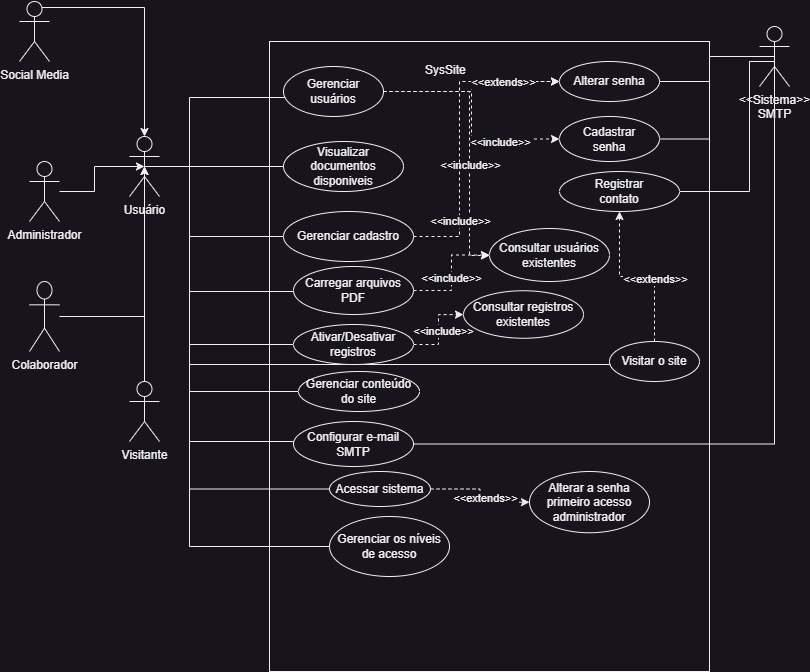

The diagram above was exported from draw.io. Its source (the exported page's mxGraphModel, read from the mxfile embedded in the PNG):
<mxGraphModel dx="1050" dy="621" grid="1" gridSize="10" guides="1" tooltips="1" connect="1" arrows="1" fold="1" page="1" pageScale="1" pageWidth="827" pageHeight="1169" math="0" shadow="0">
  <root>
    <mxCell id="0" />
    <mxCell id="1" parent="0" />
    <object label="Usuário" Usuário="" id="NZdatJUdCUIzOeaMkChF-2">
      <mxCell style="shape=umlActor;verticalLabelPosition=bottom;verticalAlign=top;html=1;outlineConnect=0;" parent="1" vertex="1">
        <mxGeometry x="140" y="145" width="30" height="60" as="geometry" />
      </mxCell>
    </object>
    <mxCell id="NZdatJUdCUIzOeaMkChF-13" style="edgeStyle=orthogonalEdgeStyle;rounded=0;orthogonalLoop=1;jettySize=auto;html=1;entryX=0.5;entryY=0.5;entryDx=0;entryDy=0;entryPerimeter=0;" parent="1" source="NZdatJUdCUIzOeaMkChF-5" target="NZdatJUdCUIzOeaMkChF-2" edge="1">
      <mxGeometry relative="1" as="geometry" />
    </mxCell>
    <object label="Administrador" Usuário="" id="NZdatJUdCUIzOeaMkChF-5">
      <mxCell style="shape=umlActor;verticalLabelPosition=bottom;verticalAlign=top;html=1;outlineConnect=0;" parent="1" vertex="1">
        <mxGeometry x="40" y="170" width="30" height="60" as="geometry" />
      </mxCell>
    </object>
    <mxCell id="NZdatJUdCUIzOeaMkChF-12" style="edgeStyle=orthogonalEdgeStyle;rounded=0;orthogonalLoop=1;jettySize=auto;html=1;entryX=0.5;entryY=0.5;entryDx=0;entryDy=0;entryPerimeter=0;" parent="1" source="NZdatJUdCUIzOeaMkChF-6" target="NZdatJUdCUIzOeaMkChF-2" edge="1">
      <mxGeometry relative="1" as="geometry" />
    </mxCell>
    <object label="Colaborador" Usuário="" id="NZdatJUdCUIzOeaMkChF-6">
      <mxCell style="shape=umlActor;verticalLabelPosition=bottom;verticalAlign=top;html=1;outlineConnect=0;" parent="1" vertex="1">
        <mxGeometry x="40" y="290" width="30" height="70" as="geometry" />
      </mxCell>
    </object>
    <mxCell id="NZdatJUdCUIzOeaMkChF-11" style="edgeStyle=orthogonalEdgeStyle;rounded=0;orthogonalLoop=1;jettySize=auto;html=1;exitX=0.75;exitY=0.1;exitDx=0;exitDy=0;exitPerimeter=0;" parent="1" source="NZdatJUdCUIzOeaMkChF-7" target="NZdatJUdCUIzOeaMkChF-2" edge="1">
      <mxGeometry relative="1" as="geometry">
        <mxPoint x="150" y="130" as="targetPoint" />
      </mxGeometry>
    </mxCell>
    <object label="Social Media" Usuário="" id="NZdatJUdCUIzOeaMkChF-7">
      <mxCell style="shape=umlActor;verticalLabelPosition=bottom;verticalAlign=top;html=1;outlineConnect=0;" parent="1" vertex="1">
        <mxGeometry x="30" y="10" width="30" height="60" as="geometry" />
      </mxCell>
    </object>
    <mxCell id="NZdatJUdCUIzOeaMkChF-14" value="" style="rounded=0;whiteSpace=wrap;html=1;" parent="1" vertex="1">
      <mxGeometry x="280" y="50" width="440" height="630" as="geometry" />
    </mxCell>
    <mxCell id="NZdatJUdCUIzOeaMkChF-15" value="SysSite" style="text;strokeColor=none;fillColor=none;spacingLeft=4;spacingRight=4;overflow=hidden;rotatable=0;points=[[0,0.5],[1,0.5]];portConstraint=eastwest;fontSize=12;whiteSpace=wrap;html=1;" parent="1" vertex="1">
      <mxGeometry x="430" y="65" width="60" height="30" as="geometry" />
    </mxCell>
    <mxCell id="NZdatJUdCUIzOeaMkChF-16" value="Visualizar documentos disponiveis" style="ellipse;whiteSpace=wrap;html=1;" parent="1" vertex="1">
      <mxGeometry x="294" y="150" width="120" height="50" as="geometry" />
    </mxCell>
    <mxCell id="NZdatJUdCUIzOeaMkChF-17" value="" style="endArrow=none;html=1;rounded=0;exitX=0.5;exitY=0.5;exitDx=0;exitDy=0;exitPerimeter=0;" parent="1" source="NZdatJUdCUIzOeaMkChF-2" target="NZdatJUdCUIzOeaMkChF-16" edge="1">
      <mxGeometry width="50" height="50" relative="1" as="geometry">
        <mxPoint x="380" y="290" as="sourcePoint" />
        <mxPoint x="430" y="240" as="targetPoint" />
      </mxGeometry>
    </mxCell>
    <mxCell id="NZdatJUdCUIzOeaMkChF-30" style="edgeStyle=orthogonalEdgeStyle;rounded=0;orthogonalLoop=1;jettySize=auto;html=1;entryX=0;entryY=0.5;entryDx=0;entryDy=0;dashed=1;" parent="1" source="NZdatJUdCUIzOeaMkChF-18" target="NZdatJUdCUIzOeaMkChF-23" edge="1">
      <mxGeometry relative="1" as="geometry" />
    </mxCell>
    <mxCell id="NZdatJUdCUIzOeaMkChF-43" value="&amp;lt;&amp;lt;include&amp;gt;&amp;gt;" style="edgeLabel;html=1;align=center;verticalAlign=middle;resizable=0;points=[];" parent="NZdatJUdCUIzOeaMkChF-30" vertex="1" connectable="0">
      <mxGeometry x="0.5943" y="2" relative="1" as="geometry">
        <mxPoint x="-14" y="5" as="offset" />
      </mxGeometry>
    </mxCell>
    <mxCell id="NZdatJUdCUIzOeaMkChF-31" style="edgeStyle=orthogonalEdgeStyle;rounded=0;orthogonalLoop=1;jettySize=auto;html=1;entryX=0;entryY=0.5;entryDx=0;entryDy=0;dashed=1;" parent="1" source="NZdatJUdCUIzOeaMkChF-18" target="NZdatJUdCUIzOeaMkChF-19" edge="1">
      <mxGeometry relative="1" as="geometry" />
    </mxCell>
    <mxCell id="NZdatJUdCUIzOeaMkChF-41" style="edgeStyle=orthogonalEdgeStyle;rounded=0;orthogonalLoop=1;jettySize=auto;html=1;entryX=0.5;entryY=0.5;entryDx=0;entryDy=0;entryPerimeter=0;endArrow=none;endFill=0;" parent="1" target="NZdatJUdCUIzOeaMkChF-2" edge="1">
      <mxGeometry relative="1" as="geometry">
        <mxPoint x="324" y="105" as="sourcePoint" />
        <mxPoint x="200" y="170" as="targetPoint" />
        <Array as="points">
          <mxPoint x="324" y="106" />
          <mxPoint x="200" y="106" />
          <mxPoint x="200" y="175" />
        </Array>
      </mxGeometry>
    </mxCell>
    <mxCell id="NZdatJUdCUIzOeaMkChF-73" style="edgeStyle=orthogonalEdgeStyle;rounded=0;orthogonalLoop=1;jettySize=auto;html=1;dashed=1;" parent="1" source="NZdatJUdCUIzOeaMkChF-18" target="NZdatJUdCUIzOeaMkChF-52" edge="1">
      <mxGeometry relative="1" as="geometry">
        <Array as="points">
          <mxPoint x="480" y="100" />
          <mxPoint x="480" y="264" />
        </Array>
      </mxGeometry>
    </mxCell>
    <mxCell id="NZdatJUdCUIzOeaMkChF-74" value="&amp;lt;&amp;lt;include&amp;gt;&amp;gt;" style="edgeLabel;html=1;align=center;verticalAlign=middle;resizable=0;points=[];" parent="NZdatJUdCUIzOeaMkChF-73" vertex="1" connectable="0">
      <mxGeometry x="0.1777" relative="1" as="geometry">
        <mxPoint as="offset" />
      </mxGeometry>
    </mxCell>
    <mxCell id="NZdatJUdCUIzOeaMkChF-18" value="Gerenciar usuários" style="ellipse;whiteSpace=wrap;html=1;" parent="1" vertex="1">
      <mxGeometry x="294" y="75" width="100" height="50" as="geometry" />
    </mxCell>
    <mxCell id="NZdatJUdCUIzOeaMkChF-19" value="Alterar senha" style="ellipse;whiteSpace=wrap;html=1;" parent="1" vertex="1">
      <mxGeometry x="570" y="70" width="100" height="40" as="geometry" />
    </mxCell>
    <mxCell id="NZdatJUdCUIzOeaMkChF-22" value="" style="edgeStyle=orthogonalEdgeStyle;rounded=0;orthogonalLoop=1;jettySize=auto;html=1;entryX=1;entryY=0.5;entryDx=0;entryDy=0;endArrow=none;endFill=0;" parent="1" source="NZdatJUdCUIzOeaMkChF-20" target="NZdatJUdCUIzOeaMkChF-19" edge="1">
      <mxGeometry relative="1" as="geometry">
        <mxPoint x="725" y="180" as="targetPoint" />
      </mxGeometry>
    </mxCell>
    <mxCell id="NZdatJUdCUIzOeaMkChF-24" style="edgeStyle=orthogonalEdgeStyle;rounded=0;orthogonalLoop=1;jettySize=auto;html=1;entryX=1;entryY=0.5;entryDx=0;entryDy=0;endArrow=none;endFill=0;exitX=0.5;exitY=0.5;exitDx=0;exitDy=0;exitPerimeter=0;" parent="1" source="NZdatJUdCUIzOeaMkChF-20" target="NZdatJUdCUIzOeaMkChF-23" edge="1">
      <mxGeometry relative="1" as="geometry" />
    </mxCell>
    <mxCell id="NZdatJUdCUIzOeaMkChF-26" style="edgeStyle=orthogonalEdgeStyle;rounded=0;orthogonalLoop=1;jettySize=auto;html=1;endArrow=none;endFill=0;exitX=0.5;exitY=0.5;exitDx=0;exitDy=0;exitPerimeter=0;" parent="1" source="NZdatJUdCUIzOeaMkChF-20" target="NZdatJUdCUIzOeaMkChF-25" edge="1">
      <mxGeometry relative="1" as="geometry">
        <Array as="points">
          <mxPoint x="785" y="70" />
          <mxPoint x="760" y="70" />
          <mxPoint x="760" y="200" />
        </Array>
      </mxGeometry>
    </mxCell>
    <mxCell id="NZdatJUdCUIzOeaMkChF-20" value="&amp;lt;&amp;lt;Sistema&amp;gt;&amp;gt;&lt;br&gt;SMTP" style="shape=umlActor;verticalLabelPosition=bottom;verticalAlign=top;html=1;outlineConnect=0;" parent="1" vertex="1">
      <mxGeometry x="770" y="35" width="30" height="60" as="geometry" />
    </mxCell>
    <mxCell id="NZdatJUdCUIzOeaMkChF-23" value="Cadastrar &lt;br&gt;senha" style="ellipse;whiteSpace=wrap;html=1;" parent="1" vertex="1">
      <mxGeometry x="570" y="125" width="100" height="45" as="geometry" />
    </mxCell>
    <mxCell id="NZdatJUdCUIzOeaMkChF-25" value="Registrar &lt;br&gt;contato" style="ellipse;whiteSpace=wrap;html=1;" parent="1" vertex="1">
      <mxGeometry x="570" y="180" width="120" height="40" as="geometry" />
    </mxCell>
    <mxCell id="NZdatJUdCUIzOeaMkChF-37" style="edgeStyle=orthogonalEdgeStyle;rounded=0;orthogonalLoop=1;jettySize=auto;html=1;entryX=0;entryY=0.5;entryDx=0;entryDy=0;dashed=1;" parent="1" source="NZdatJUdCUIzOeaMkChF-35" target="NZdatJUdCUIzOeaMkChF-19" edge="1">
      <mxGeometry relative="1" as="geometry">
        <Array as="points">
          <mxPoint x="470" y="245" />
          <mxPoint x="470" y="90" />
        </Array>
      </mxGeometry>
    </mxCell>
    <mxCell id="NZdatJUdCUIzOeaMkChF-42" value="&amp;lt;&amp;lt;include&amp;gt;&amp;gt;" style="edgeLabel;html=1;align=center;verticalAlign=middle;resizable=0;points=[];" parent="NZdatJUdCUIzOeaMkChF-37" vertex="1" connectable="0">
      <mxGeometry x="0.165" y="3" relative="1" as="geometry">
        <mxPoint x="3" y="113" as="offset" />
      </mxGeometry>
    </mxCell>
    <mxCell id="NZdatJUdCUIzOeaMkChF-44" value="&amp;lt;&amp;lt;extends&amp;gt;&amp;gt;" style="edgeLabel;html=1;align=center;verticalAlign=middle;resizable=0;points=[];" parent="NZdatJUdCUIzOeaMkChF-37" vertex="1" connectable="0">
      <mxGeometry x="0.624" relative="1" as="geometry">
        <mxPoint as="offset" />
      </mxGeometry>
    </mxCell>
    <mxCell id="NZdatJUdCUIzOeaMkChF-45" style="edgeStyle=orthogonalEdgeStyle;rounded=0;orthogonalLoop=1;jettySize=auto;html=1;entryX=0.5;entryY=0.5;entryDx=0;entryDy=0;entryPerimeter=0;endArrow=none;endFill=0;" parent="1" source="NZdatJUdCUIzOeaMkChF-35" target="NZdatJUdCUIzOeaMkChF-2" edge="1">
      <mxGeometry relative="1" as="geometry">
        <Array as="points">
          <mxPoint x="200" y="245" />
          <mxPoint x="200" y="175" />
        </Array>
      </mxGeometry>
    </mxCell>
    <mxCell id="NZdatJUdCUIzOeaMkChF-35" value="Gerenciar cadastro" style="ellipse;whiteSpace=wrap;html=1;" parent="1" vertex="1">
      <mxGeometry x="294" y="220" width="130" height="50" as="geometry" />
    </mxCell>
    <mxCell id="NZdatJUdCUIzOeaMkChF-47" style="edgeStyle=orthogonalEdgeStyle;rounded=0;orthogonalLoop=1;jettySize=auto;html=1;entryX=0.5;entryY=0.5;entryDx=0;entryDy=0;entryPerimeter=0;endArrow=none;endFill=0;" parent="1" source="NZdatJUdCUIzOeaMkChF-46" target="NZdatJUdCUIzOeaMkChF-2" edge="1">
      <mxGeometry relative="1" as="geometry">
        <Array as="points">
          <mxPoint x="200" y="450" />
          <mxPoint x="200" y="175" />
        </Array>
      </mxGeometry>
    </mxCell>
    <mxCell id="NZdatJUdCUIzOeaMkChF-57" style="edgeStyle=orthogonalEdgeStyle;rounded=0;orthogonalLoop=1;jettySize=auto;html=1;entryX=0.5;entryY=0.5;entryDx=0;entryDy=0;entryPerimeter=0;endArrow=none;endFill=0;" parent="1" source="NZdatJUdCUIzOeaMkChF-46" target="NZdatJUdCUIzOeaMkChF-20" edge="1">
      <mxGeometry relative="1" as="geometry" />
    </mxCell>
    <mxCell id="NZdatJUdCUIzOeaMkChF-46" value="Configurar e-mail SMTP" style="ellipse;whiteSpace=wrap;html=1;" parent="1" vertex="1">
      <mxGeometry x="304" y="430" width="120" height="45" as="geometry" />
    </mxCell>
    <mxCell id="NZdatJUdCUIzOeaMkChF-50" style="edgeStyle=orthogonalEdgeStyle;rounded=0;orthogonalLoop=1;jettySize=auto;html=1;entryX=0.5;entryY=0.5;entryDx=0;entryDy=0;entryPerimeter=0;endArrow=none;endFill=0;" parent="1" source="NZdatJUdCUIzOeaMkChF-49" target="NZdatJUdCUIzOeaMkChF-2" edge="1">
      <mxGeometry relative="1" as="geometry">
        <Array as="points">
          <mxPoint x="200" y="400" />
          <mxPoint x="200" y="175" />
        </Array>
      </mxGeometry>
    </mxCell>
    <mxCell id="NZdatJUdCUIzOeaMkChF-49" value="Gerenciar conteúdo do site" style="ellipse;whiteSpace=wrap;html=1;" parent="1" vertex="1">
      <mxGeometry x="309" y="380" width="121" height="40" as="geometry" />
    </mxCell>
    <mxCell id="NZdatJUdCUIzOeaMkChF-53" style="edgeStyle=orthogonalEdgeStyle;rounded=0;orthogonalLoop=1;jettySize=auto;html=1;entryX=0.5;entryY=0.5;entryDx=0;entryDy=0;entryPerimeter=0;endArrow=none;endFill=0;" parent="1" source="NZdatJUdCUIzOeaMkChF-51" target="NZdatJUdCUIzOeaMkChF-2" edge="1">
      <mxGeometry relative="1" as="geometry">
        <Array as="points">
          <mxPoint x="200" y="300" />
          <mxPoint x="200" y="175" />
        </Array>
      </mxGeometry>
    </mxCell>
    <mxCell id="NZdatJUdCUIzOeaMkChF-55" style="edgeStyle=orthogonalEdgeStyle;rounded=0;orthogonalLoop=1;jettySize=auto;html=1;dashed=1;" parent="1" source="NZdatJUdCUIzOeaMkChF-51" target="NZdatJUdCUIzOeaMkChF-52" edge="1">
      <mxGeometry relative="1" as="geometry" />
    </mxCell>
    <mxCell id="NZdatJUdCUIzOeaMkChF-56" value="&amp;lt;&amp;lt;include&amp;gt;&amp;gt;" style="edgeLabel;html=1;align=center;verticalAlign=middle;resizable=0;points=[];" parent="NZdatJUdCUIzOeaMkChF-55" vertex="1" connectable="0">
      <mxGeometry x="-0.0903" y="1" relative="1" as="geometry">
        <mxPoint as="offset" />
      </mxGeometry>
    </mxCell>
    <mxCell id="NZdatJUdCUIzOeaMkChF-51" value="Carregar arquivos PDF" style="ellipse;whiteSpace=wrap;html=1;" parent="1" vertex="1">
      <mxGeometry x="304" y="275" width="120" height="48" as="geometry" />
    </mxCell>
    <mxCell id="NZdatJUdCUIzOeaMkChF-52" value="Consultar usuários existentes" style="ellipse;whiteSpace=wrap;html=1;" parent="1" vertex="1">
      <mxGeometry x="500" y="237" width="120" height="53" as="geometry" />
    </mxCell>
    <mxCell id="NZdatJUdCUIzOeaMkChF-60" value="" style="edgeStyle=orthogonalEdgeStyle;rounded=0;orthogonalLoop=1;jettySize=auto;html=1;dashed=1;" parent="1" source="NZdatJUdCUIzOeaMkChF-58" target="NZdatJUdCUIzOeaMkChF-25" edge="1">
      <mxGeometry relative="1" as="geometry" />
    </mxCell>
    <mxCell id="NZdatJUdCUIzOeaMkChF-61" value="&amp;lt;&amp;lt;extends&amp;gt;&amp;gt;" style="edgeLabel;html=1;align=center;verticalAlign=middle;resizable=0;points=[];" parent="NZdatJUdCUIzOeaMkChF-60" vertex="1" connectable="0">
      <mxGeometry x="-0.2167" y="2" relative="1" as="geometry">
        <mxPoint as="offset" />
      </mxGeometry>
    </mxCell>
    <mxCell id="NZdatJUdCUIzOeaMkChF-68" style="edgeStyle=orthogonalEdgeStyle;rounded=0;orthogonalLoop=1;jettySize=auto;html=1;endArrow=none;endFill=0;" parent="1" target="NZdatJUdCUIzOeaMkChF-2" edge="1">
      <mxGeometry relative="1" as="geometry">
        <mxPoint x="635" y="372" as="sourcePoint" />
        <mxPoint x="170" y="207" as="targetPoint" />
        <Array as="points">
          <mxPoint x="635" y="373" />
          <mxPoint x="200" y="373" />
          <mxPoint x="200" y="175" />
        </Array>
      </mxGeometry>
    </mxCell>
    <mxCell id="NZdatJUdCUIzOeaMkChF-58" value="Visitar o site" style="ellipse;whiteSpace=wrap;html=1;" parent="1" vertex="1">
      <mxGeometry x="620" y="350" width="90" height="40" as="geometry" />
    </mxCell>
    <mxCell id="NZdatJUdCUIzOeaMkChF-65" style="edgeStyle=orthogonalEdgeStyle;rounded=0;orthogonalLoop=1;jettySize=auto;html=1;entryX=0.5;entryY=0.5;entryDx=0;entryDy=0;entryPerimeter=0;" parent="1" source="NZdatJUdCUIzOeaMkChF-62" target="NZdatJUdCUIzOeaMkChF-2" edge="1">
      <mxGeometry relative="1" as="geometry">
        <Array as="points">
          <mxPoint x="155" y="290" />
          <mxPoint x="155" y="290" />
        </Array>
      </mxGeometry>
    </mxCell>
    <mxCell id="NZdatJUdCUIzOeaMkChF-62" value="Visitante" style="shape=umlActor;verticalLabelPosition=bottom;verticalAlign=top;html=1;outlineConnect=0;" parent="1" vertex="1">
      <mxGeometry x="140" y="390" width="30" height="60" as="geometry" />
    </mxCell>
    <mxCell id="NZdatJUdCUIzOeaMkChF-69" style="edgeStyle=orthogonalEdgeStyle;rounded=0;orthogonalLoop=1;jettySize=auto;html=1;entryX=0.5;entryY=0.5;entryDx=0;entryDy=0;entryPerimeter=0;endArrow=none;endFill=0;" parent="1" source="NZdatJUdCUIzOeaMkChF-67" target="NZdatJUdCUIzOeaMkChF-2" edge="1">
      <mxGeometry relative="1" as="geometry">
        <Array as="points">
          <mxPoint x="200" y="353" />
          <mxPoint x="200" y="175" />
        </Array>
      </mxGeometry>
    </mxCell>
    <mxCell id="NZdatJUdCUIzOeaMkChF-71" style="edgeStyle=orthogonalEdgeStyle;rounded=0;orthogonalLoop=1;jettySize=auto;html=1;dashed=1;" parent="1" source="NZdatJUdCUIzOeaMkChF-67" target="NZdatJUdCUIzOeaMkChF-70" edge="1">
      <mxGeometry relative="1" as="geometry" />
    </mxCell>
    <mxCell id="NZdatJUdCUIzOeaMkChF-72" value="&amp;lt;&amp;lt;include&amp;gt;&amp;gt;" style="edgeLabel;html=1;align=center;verticalAlign=middle;resizable=0;points=[];" parent="NZdatJUdCUIzOeaMkChF-71" vertex="1" connectable="0">
      <mxGeometry x="-0.0238" y="-4" relative="1" as="geometry">
        <mxPoint as="offset" />
      </mxGeometry>
    </mxCell>
    <mxCell id="NZdatJUdCUIzOeaMkChF-67" value="Ativar/Desativar registros" style="ellipse;whiteSpace=wrap;html=1;" parent="1" vertex="1">
      <mxGeometry x="304" y="333" width="120" height="40" as="geometry" />
    </mxCell>
    <mxCell id="NZdatJUdCUIzOeaMkChF-70" value="Consultar registros existentes" style="ellipse;whiteSpace=wrap;html=1;" parent="1" vertex="1">
      <mxGeometry x="474" y="299.25" width="120" height="47.5" as="geometry" />
    </mxCell>
    <mxCell id="NZdatJUdCUIzOeaMkChF-77" style="edgeStyle=orthogonalEdgeStyle;rounded=0;orthogonalLoop=1;jettySize=auto;html=1;dashed=1;" parent="1" source="NZdatJUdCUIzOeaMkChF-75" target="NZdatJUdCUIzOeaMkChF-76" edge="1">
      <mxGeometry relative="1" as="geometry" />
    </mxCell>
    <mxCell id="NZdatJUdCUIzOeaMkChF-79" value="&amp;lt;&amp;lt;extends&amp;gt;&amp;gt;" style="edgeLabel;html=1;align=center;verticalAlign=middle;resizable=0;points=[];" parent="NZdatJUdCUIzOeaMkChF-77" vertex="1" connectable="0">
      <mxGeometry x="0.2097" y="4" relative="1" as="geometry">
        <mxPoint as="offset" />
      </mxGeometry>
    </mxCell>
    <mxCell id="NZdatJUdCUIzOeaMkChF-78" style="edgeStyle=orthogonalEdgeStyle;rounded=0;orthogonalLoop=1;jettySize=auto;html=1;endArrow=none;endFill=0;" parent="1" source="NZdatJUdCUIzOeaMkChF-75" target="NZdatJUdCUIzOeaMkChF-2" edge="1">
      <mxGeometry relative="1" as="geometry">
        <Array as="points">
          <mxPoint x="200" y="498" />
          <mxPoint x="200" y="175" />
        </Array>
      </mxGeometry>
    </mxCell>
    <mxCell id="NZdatJUdCUIzOeaMkChF-75" value="Acessar sistema" style="ellipse;whiteSpace=wrap;html=1;" parent="1" vertex="1">
      <mxGeometry x="340" y="480" width="101" height="35" as="geometry" />
    </mxCell>
    <mxCell id="NZdatJUdCUIzOeaMkChF-76" value="Alterar a senha primeiro acesso administrador" style="ellipse;whiteSpace=wrap;html=1;" parent="1" vertex="1">
      <mxGeometry x="540" y="480" width="120" height="61.25" as="geometry" />
    </mxCell>
    <mxCell id="2MfoSBhgGO-huHeiRhWu-5" value="Gerenciar os níveis de acesso" style="ellipse;whiteSpace=wrap;html=1;" vertex="1" parent="1">
      <mxGeometry x="340" y="525" width="120" height="60" as="geometry" />
    </mxCell>
    <mxCell id="2MfoSBhgGO-huHeiRhWu-6" value="" style="endArrow=none;html=1;rounded=0;entryX=0.5;entryY=0.5;entryDx=0;entryDy=0;entryPerimeter=0;exitX=0;exitY=0.5;exitDx=0;exitDy=0;" edge="1" parent="1" source="2MfoSBhgGO-huHeiRhWu-5" target="NZdatJUdCUIzOeaMkChF-2">
      <mxGeometry width="50" height="50" relative="1" as="geometry">
        <mxPoint x="390" y="350" as="sourcePoint" />
        <mxPoint x="130" y="290" as="targetPoint" />
        <Array as="points">
          <mxPoint x="200" y="555" />
          <mxPoint x="200" y="175" />
        </Array>
      </mxGeometry>
    </mxCell>
  </root>
</mxGraphModel>